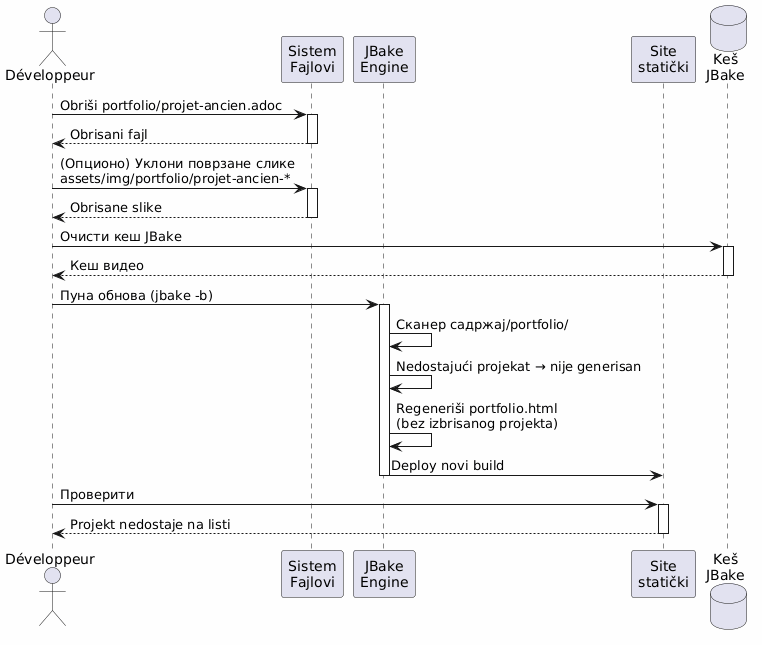

The diagram above was rendered by PlantUML. Its source (embedded in the PNG):
@startuml
skinparam backgroundColor #FEFEFE
actor Développeur as dev
participant "Sistem\nFajlovi" as fs
participant "JBake\nEngine" as jbake
participant "Site\nstatički" as site
database "Keš\nJBake" as cache

dev -> fs : Obriši portfolio/projet-ancien.adoc
activate fs
fs --> dev : Obrisani fajl
deactivate fs

dev -> fs : (Опционо) Уклони поврзане слике\nassets/img/portfolio/projet-ancien-*
activate fs
fs --> dev : Obrisane slike
deactivate fs

dev -> cache : Очисти кеш JBake
activate cache
cache --> dev : Кеш видео
deactivate cache

dev -> jbake : Пуна обнова (jbake -b)
activate jbake
jbake -> jbake : Сканер садржај/portfolio/
jbake -> jbake : Nedostajući projekat → nije generisan
jbake -> jbake : Regeneriši portfolio.html\n(bez izbrisanog projekta)
jbake -> site : Deploy novi build
deactivate jbake

dev -> site : Проверити
activate site
site --> dev : Projekt nedostaje na listi
deactivate site
@enduml